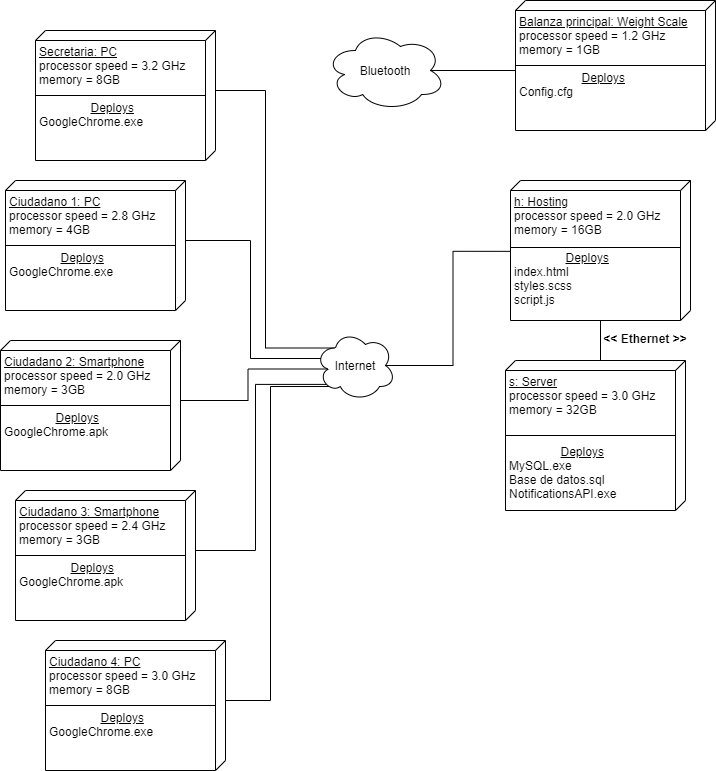

The diagram above was exported from draw.io. Its source (the exported page's mxGraphModel, read from the mxfile embedded in the PNG):
<mxGraphModel dx="1422" dy="794" grid="1" gridSize="10" guides="1" tooltips="1" connect="1" arrows="1" fold="1" page="1" pageScale="1" pageWidth="827" pageHeight="1169" math="0" shadow="0">
  <root>
    <mxCell id="0" />
    <mxCell id="1" parent="0" />
    <mxCell id="Kdar6flHrr3__crXyX-K-17" style="edgeStyle=orthogonalEdgeStyle;rounded=0;orthogonalLoop=1;jettySize=auto;html=1;exitX=0.25;exitY=0.25;exitDx=0;exitDy=0;exitPerimeter=0;entryX=0;entryY=0;entryDx=60;entryDy=0;entryPerimeter=0;endArrow=none;endFill=0;" parent="1" source="Kdar6flHrr3__crXyX-K-1" target="Kdar6flHrr3__crXyX-K-8" edge="1">
      <mxGeometry relative="1" as="geometry" />
    </mxCell>
    <mxCell id="Kdar6flHrr3__crXyX-K-19" style="edgeStyle=orthogonalEdgeStyle;rounded=0;orthogonalLoop=1;jettySize=auto;html=1;exitX=0.07;exitY=0.4;exitDx=0;exitDy=0;exitPerimeter=0;entryX=0;entryY=0;entryDx=60;entryDy=0;entryPerimeter=0;endArrow=none;endFill=0;" parent="1" source="Kdar6flHrr3__crXyX-K-1" target="Kdar6flHrr3__crXyX-K-11" edge="1">
      <mxGeometry relative="1" as="geometry" />
    </mxCell>
    <mxCell id="Kdar6flHrr3__crXyX-K-20" style="edgeStyle=orthogonalEdgeStyle;rounded=0;orthogonalLoop=1;jettySize=auto;html=1;exitX=0.16;exitY=0.55;exitDx=0;exitDy=0;exitPerimeter=0;entryX=0;entryY=0;entryDx=60;entryDy=0;entryPerimeter=0;endArrow=none;endFill=0;" parent="1" source="Kdar6flHrr3__crXyX-K-1" target="Kdar6flHrr3__crXyX-K-14" edge="1">
      <mxGeometry relative="1" as="geometry" />
    </mxCell>
    <mxCell id="Kdar6flHrr3__crXyX-K-26" style="edgeStyle=orthogonalEdgeStyle;rounded=0;orthogonalLoop=1;jettySize=auto;html=1;exitX=0.13;exitY=0.77;exitDx=0;exitDy=0;exitPerimeter=0;entryX=0;entryY=0;entryDx=60;entryDy=0;entryPerimeter=0;endArrow=none;endFill=0;" parent="1" source="Kdar6flHrr3__crXyX-K-1" target="Kdar6flHrr3__crXyX-K-22" edge="1">
      <mxGeometry relative="1" as="geometry" />
    </mxCell>
    <mxCell id="Kdar6flHrr3__crXyX-K-32" style="edgeStyle=orthogonalEdgeStyle;rounded=0;orthogonalLoop=1;jettySize=auto;html=1;exitX=0.31;exitY=0.8;exitDx=0;exitDy=0;exitPerimeter=0;entryX=0;entryY=0;entryDx=60;entryDy=0;entryPerimeter=0;endArrow=none;endFill=0;" parent="1" source="Kdar6flHrr3__crXyX-K-1" target="Kdar6flHrr3__crXyX-K-27" edge="1">
      <mxGeometry relative="1" as="geometry" />
    </mxCell>
    <mxCell id="Kdar6flHrr3__crXyX-K-33" style="edgeStyle=orthogonalEdgeStyle;rounded=0;orthogonalLoop=1;jettySize=auto;html=1;exitX=0.875;exitY=0.5;exitDx=0;exitDy=0;exitPerimeter=0;entryX=0.506;entryY=0.995;entryDx=0;entryDy=0;entryPerimeter=0;endArrow=none;endFill=0;" parent="1" source="Kdar6flHrr3__crXyX-K-1" target="Kdar6flHrr3__crXyX-K-5" edge="1">
      <mxGeometry relative="1" as="geometry" />
    </mxCell>
    <mxCell id="Kdar6flHrr3__crXyX-K-1" value="Internet" style="ellipse;shape=cloud;whiteSpace=wrap;html=1;" parent="1" vertex="1">
      <mxGeometry x="370" y="340" width="80" height="70" as="geometry" />
    </mxCell>
    <mxCell id="Kdar6flHrr3__crXyX-K-25" style="edgeStyle=orthogonalEdgeStyle;rounded=0;orthogonalLoop=1;jettySize=auto;html=1;exitX=0;exitY=0;exitDx=0;exitDy=85;exitPerimeter=0;endArrow=none;endFill=0;" parent="1" source="Kdar6flHrr3__crXyX-K-2" target="Kdar6flHrr3__crXyX-K-5" edge="1">
      <mxGeometry relative="1" as="geometry" />
    </mxCell>
    <mxCell id="Kdar6flHrr3__crXyX-K-2" value="&lt;u&gt;s: Server&lt;/u&gt;&lt;br&gt;&lt;div&gt;&lt;span&gt;processor speed = 3.0 GHz&lt;/span&gt;&lt;/div&gt;&lt;div&gt;&lt;span&gt;memory = 32GB&lt;/span&gt;&lt;/div&gt;&lt;div&gt;&lt;span&gt;&lt;br&gt;&lt;/span&gt;&lt;/div&gt;&lt;div&gt;&lt;span&gt;&lt;br&gt;&lt;/span&gt;&lt;/div&gt;&lt;div style=&quot;text-align: center&quot;&gt;&lt;span&gt;&lt;u&gt;Deploys&lt;/u&gt;&lt;/span&gt;&lt;/div&gt;&lt;div&gt;&lt;span&gt;MySQL.exe&lt;/span&gt;&lt;/div&gt;&lt;div&gt;&lt;span&gt;Base de datos.sql&lt;/span&gt;&lt;/div&gt;&lt;div&gt;&lt;span&gt;NotificationsAPI.exe&lt;/span&gt;&lt;/div&gt;" style="verticalAlign=top;align=left;spacingTop=8;spacingLeft=2;spacingRight=12;shape=cube;size=10;direction=south;fontStyle=0;html=1;" parent="1" vertex="1">
      <mxGeometry x="560" y="370" width="180" height="150" as="geometry" />
    </mxCell>
    <mxCell id="Kdar6flHrr3__crXyX-K-3" value="" style="line;strokeWidth=1;rotatable=0;dashed=0;labelPosition=right;align=left;verticalAlign=middle;spacingTop=0;spacingLeft=6;points=[];portConstraint=eastwest;" parent="1" vertex="1">
      <mxGeometry x="560" y="440" width="170" height="10" as="geometry" />
    </mxCell>
    <mxCell id="Kdar6flHrr3__crXyX-K-5" value="&lt;u&gt;h: Hosting&lt;/u&gt;&lt;br&gt;processor speed = 2.0 GHz&lt;br&gt;memory = 16GB&lt;br&gt;&lt;br&gt;&lt;div style=&quot;text-align: center&quot;&gt;&lt;u&gt;Deploys&lt;/u&gt;&lt;/div&gt;&lt;div&gt;index.html&lt;/div&gt;&lt;div&gt;styles.scss&lt;/div&gt;&lt;div&gt;script.js&lt;/div&gt;" style="verticalAlign=top;align=left;spacingTop=8;spacingLeft=2;spacingRight=12;shape=cube;size=10;direction=south;fontStyle=0;html=1;" parent="1" vertex="1">
      <mxGeometry x="565" y="190" width="180" height="140" as="geometry" />
    </mxCell>
    <mxCell id="Kdar6flHrr3__crXyX-K-6" value="" style="line;strokeWidth=1;rotatable=0;dashed=0;labelPosition=right;align=left;verticalAlign=middle;spacingTop=0;spacingLeft=6;points=[];portConstraint=eastwest;" parent="1" vertex="1">
      <mxGeometry x="565" y="252" width="170" height="10" as="geometry" />
    </mxCell>
    <mxCell id="Kdar6flHrr3__crXyX-K-8" value="&lt;u&gt;Secretaria: PC&lt;/u&gt;&lt;br&gt;processor speed = 3.2 GHz&lt;br&gt;memory = 8GB&lt;br&gt;&lt;br&gt;&lt;div style=&quot;text-align: center&quot;&gt;&lt;u&gt;Deploys&lt;/u&gt;&lt;/div&gt;&lt;div&gt;GoogleChrome.exe&lt;/div&gt;" style="verticalAlign=top;align=left;spacingTop=8;spacingLeft=2;spacingRight=12;shape=cube;size=10;direction=south;fontStyle=0;html=1;" parent="1" vertex="1">
      <mxGeometry x="90" y="40" width="180" height="130" as="geometry" />
    </mxCell>
    <mxCell id="Kdar6flHrr3__crXyX-K-9" value="" style="line;strokeWidth=1;rotatable=0;dashed=0;labelPosition=right;align=left;verticalAlign=middle;spacingTop=0;spacingLeft=6;points=[];portConstraint=eastwest;" parent="1" vertex="1">
      <mxGeometry x="90" y="100" width="170" height="10" as="geometry" />
    </mxCell>
    <mxCell id="Kdar6flHrr3__crXyX-K-11" value="&lt;u&gt;Ciudadano 1: PC&lt;/u&gt;&lt;br&gt;processor speed = 2.8 GHz&lt;br&gt;memory = 4GB&lt;br&gt;&lt;br&gt;&lt;div style=&quot;text-align: center&quot;&gt;&lt;u&gt;Deploys&lt;/u&gt;&lt;/div&gt;&lt;div&gt;GoogleChrome.exe&lt;/div&gt;" style="verticalAlign=top;align=left;spacingTop=8;spacingLeft=2;spacingRight=12;shape=cube;size=10;direction=south;fontStyle=0;html=1;" parent="1" vertex="1">
      <mxGeometry x="60" y="190" width="180" height="130" as="geometry" />
    </mxCell>
    <mxCell id="Kdar6flHrr3__crXyX-K-12" value="" style="line;strokeWidth=1;rotatable=0;dashed=0;labelPosition=right;align=left;verticalAlign=middle;spacingTop=0;spacingLeft=6;points=[];portConstraint=eastwest;" parent="1" vertex="1">
      <mxGeometry x="60" y="250" width="170" height="10" as="geometry" />
    </mxCell>
    <mxCell id="Kdar6flHrr3__crXyX-K-14" value="&lt;u&gt;Ciudadano&amp;nbsp;&lt;/u&gt;&lt;u&gt;2: Smartphone&lt;/u&gt;&lt;br&gt;processor speed = 2.0 GHz&lt;br&gt;memory = 3GB&lt;br&gt;&lt;br&gt;&lt;div style=&quot;text-align: center&quot;&gt;&lt;u&gt;Deploys&lt;/u&gt;&lt;/div&gt;&lt;div&gt;GoogleChrome.apk&lt;/div&gt;" style="verticalAlign=top;align=left;spacingTop=8;spacingLeft=2;spacingRight=12;shape=cube;size=10;direction=south;fontStyle=0;html=1;" parent="1" vertex="1">
      <mxGeometry x="55" y="350" width="180" height="130" as="geometry" />
    </mxCell>
    <mxCell id="Kdar6flHrr3__crXyX-K-21" value="" style="line;strokeWidth=1;rotatable=0;dashed=0;labelPosition=right;align=left;verticalAlign=middle;spacingTop=0;spacingLeft=6;points=[];portConstraint=eastwest;" parent="1" vertex="1">
      <mxGeometry x="55" y="410" width="170" height="10" as="geometry" />
    </mxCell>
    <mxCell id="Kdar6flHrr3__crXyX-K-22" value="&lt;u&gt;Ciudadano&amp;nbsp;&lt;/u&gt;&lt;u&gt;3: Smartphone&lt;/u&gt;&lt;br&gt;processor speed = 2.4 GHz&lt;br&gt;memory = 3GB&lt;br&gt;&lt;br&gt;&lt;div style=&quot;text-align: center&quot;&gt;&lt;u&gt;Deploys&lt;/u&gt;&lt;/div&gt;&lt;div&gt;GoogleChrome.apk&lt;/div&gt;" style="verticalAlign=top;align=left;spacingTop=8;spacingLeft=2;spacingRight=12;shape=cube;size=10;direction=south;fontStyle=0;html=1;" parent="1" vertex="1">
      <mxGeometry x="70" y="500" width="180" height="130" as="geometry" />
    </mxCell>
    <mxCell id="Kdar6flHrr3__crXyX-K-23" value="" style="line;strokeWidth=1;rotatable=0;dashed=0;labelPosition=right;align=left;verticalAlign=middle;spacingTop=0;spacingLeft=6;points=[];portConstraint=eastwest;" parent="1" vertex="1">
      <mxGeometry x="70" y="560" width="170" height="10" as="geometry" />
    </mxCell>
    <mxCell id="Kdar6flHrr3__crXyX-K-27" value="&lt;u&gt;Ciudadano&amp;nbsp;&lt;/u&gt;&lt;u&gt;4: PC&lt;/u&gt;&lt;br&gt;processor speed = 3.0 GHz&lt;br&gt;memory = 8GB&lt;br&gt;&lt;br&gt;&lt;div style=&quot;text-align: center&quot;&gt;&lt;u&gt;Deploys&lt;/u&gt;&lt;/div&gt;&lt;div&gt;GoogleChrome.exe&lt;/div&gt;" style="verticalAlign=top;align=left;spacingTop=8;spacingLeft=2;spacingRight=12;shape=cube;size=10;direction=south;fontStyle=0;html=1;" parent="1" vertex="1">
      <mxGeometry x="100" y="650" width="180" height="130" as="geometry" />
    </mxCell>
    <mxCell id="Kdar6flHrr3__crXyX-K-31" value="" style="line;strokeWidth=1;rotatable=0;dashed=0;labelPosition=right;align=left;verticalAlign=middle;spacingTop=0;spacingLeft=6;points=[];portConstraint=eastwest;" parent="1" vertex="1">
      <mxGeometry x="100" y="710" width="170" height="10" as="geometry" />
    </mxCell>
    <mxCell id="Kdar6flHrr3__crXyX-K-34" value="&lt;&lt; Ethernet &gt;&gt;" style="text;align=center;fontStyle=1;verticalAlign=middle;spacingLeft=3;spacingRight=3;strokeColor=none;rotatable=0;points=[[0,0.5],[1,0.5]];portConstraint=eastwest;" parent="1" vertex="1">
      <mxGeometry x="660" y="335" width="80" height="26" as="geometry" />
    </mxCell>
    <mxCell id="v8GbTXdbhX_42P3madvw-4" style="edgeStyle=orthogonalEdgeStyle;rounded=0;orthogonalLoop=1;jettySize=auto;html=1;exitX=0;exitY=0;exitDx=70;exitDy=200;exitPerimeter=0;entryX=0.875;entryY=0.5;entryDx=0;entryDy=0;entryPerimeter=0;endArrow=none;endFill=0;" edge="1" parent="1" source="v8GbTXdbhX_42P3madvw-1" target="v8GbTXdbhX_42P3madvw-3">
      <mxGeometry relative="1" as="geometry" />
    </mxCell>
    <mxCell id="v8GbTXdbhX_42P3madvw-1" value="&lt;u&gt;Balanza principal: Weight Scale&lt;/u&gt;&lt;br&gt;processor speed = 1.2 GHz&lt;br&gt;memory = 1GB&lt;br&gt;&lt;br&gt;&lt;div style=&quot;text-align: center&quot;&gt;&lt;u&gt;Deploys&lt;/u&gt;&lt;/div&gt;&lt;div&gt;Config.cfg&lt;/div&gt;" style="verticalAlign=top;align=left;spacingTop=8;spacingLeft=2;spacingRight=12;shape=cube;size=10;direction=south;fontStyle=0;html=1;" vertex="1" parent="1">
      <mxGeometry x="570" y="10" width="200" height="130" as="geometry" />
    </mxCell>
    <mxCell id="v8GbTXdbhX_42P3madvw-2" value="" style="line;strokeWidth=1;rotatable=0;dashed=0;labelPosition=right;align=left;verticalAlign=middle;spacingTop=0;spacingLeft=6;points=[];portConstraint=eastwest;" vertex="1" parent="1">
      <mxGeometry x="570" y="70" width="190" height="10" as="geometry" />
    </mxCell>
    <mxCell id="v8GbTXdbhX_42P3madvw-3" value="Bluetooth" style="ellipse;shape=cloud;whiteSpace=wrap;html=1;" vertex="1" parent="1">
      <mxGeometry x="380" y="40" width="120" height="80" as="geometry" />
    </mxCell>
  </root>
</mxGraphModel>